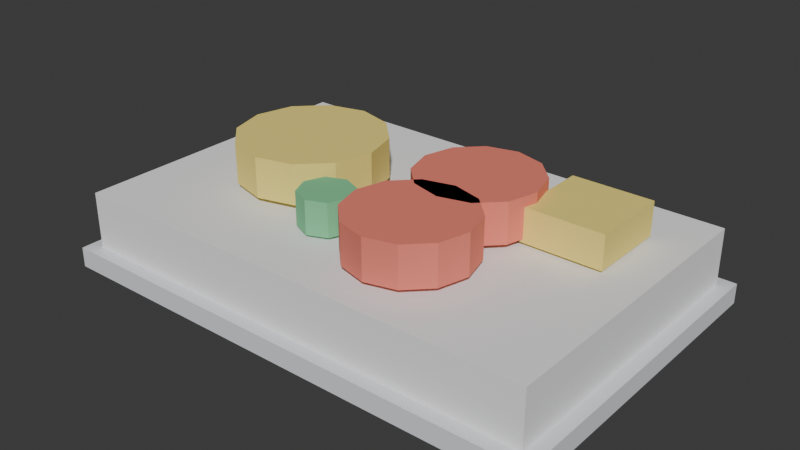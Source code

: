 # Source: ELD_PORTA_FRIOS_v01.blend  (saved by Blender 4.2.66; exported with 4.5.12 LTS)
import bpy
from mathutils import Matrix  # noqa: F401  (used for matrix-valued properties, if any)

bpy.ops.wm.read_factory_settings(use_empty=True)
scene = bpy.context.scene
scene.name = 'Scene'

# ---- collections
col_collection = bpy.data.collections.new('Collection'); scene.collection.children.link(col_collection)

# ---- materials (node trees are filled in below, after node groups)
mat_polyroom_pbr = bpy.data.materials.new('Polyroom_PBR')

# ---- material node trees
mat_polyroom_pbr.use_nodes = True; mat_polyroom_pbr.node_tree.nodes.clear()
_N = mat_polyroom_pbr.node_tree.nodes; _L = mat_polyroom_pbr.node_tree.links
n0 = _N.new('ShaderNodeOutputMaterial'); n0.name = 'Material Output'; n0.location = (300, 0)
n1 = _N.new('ShaderNodeBsdfPrincipled'); n1.name = 'Principled BSDF'; n1.location = (0, 0)
n1.inputs[2].default_value = 0.8
n2 = _N.new('ShaderNodeVertexColor'); n2.name = 'Color Attribute'; n2.location = (-300, 0)
n2.layer_name = 'Color'
_L.new(n2.outputs[0], n1.inputs[0])
_L.new(n1.outputs[0], n0.inputs[0])
n0.is_active_output = True

# ---- world
world_world = bpy.data.worlds.new('World'); scene.world = world_world
world_world.use_nodes = True; world_world.node_tree.nodes.clear()
_N = world_world.node_tree.nodes; _L = world_world.node_tree.links
n0 = _N.new('ShaderNodeOutputWorld'); n0.name = 'World Output'; n0.location = (300, 300)
n1 = _N.new('ShaderNodeBackground'); n1.name = 'Background'; n1.location = (10, 300)
n1.inputs[0].default_value = (0.05088, 0.05088, 0.05088, 1.0)
_L.new(n1.outputs[0], n0.inputs[0])
n0.is_active_output = True
world_world.color = (0.05088, 0.05088, 0.05088)
world_world.sun_shadow_jitter_overblur = 0.0

# ---- meshes
me_eld_porta_frios_v01 = bpy.data.meshes.new('ELD_PORTA_FRIOS_v01')
me_eld_porta_frios_v01.from_pydata([(-0.18, -0.115, 0.0075), (-0.18, -0.115, 0.0575), (-0.18, 0.115, 0.0075), (-0.18, 0.115, 0.0575), (0.18, -0.115, 0.0075), (0.18, -0.115, 0.0575), (0.18, 0.115, 0.0075), (0.18, 0.115, 0.0575), (-0.08, 0.055, 0.0625), (-0.08, 0.055, 0.0925), (-0.0525, 0.04763, 0.0625), (-0.0525, 0.04763, 0.0925), (-0.03237, 0.0275, 0.0625), (-0.03237, 0.0275, 0.0925), (-0.025, 0.0, 0.0625), (-0.025, 0.0, 0.0925), (-0.03237, -0.0275, 0.0625), (-0.03237, -0.0275, 0.0925), (-0.0525, -0.04763, 0.0625), (-0.0525, -0.04763, 0.0925), (-0.08, -0.055, 0.0625), (-0.08, -0.055, 0.0925), (-0.1075, -0.04763, 0.0625), (-0.1075, -0.04763, 0.0925), (-0.1276, -0.0275, 0.0625), (-0.1276, -0.0275, 0.0925), (-0.135, 0.0, 0.0625), (-0.135, 0.0, 0.0925), (-0.1276, 0.0275, 0.0625), (-0.1276, 0.0275, 0.0925), (-0.1075, 0.04763, 0.0625), (-0.1075, 0.04763, 0.0925), (0.05, 0.065, 0.0625), (0.05, 0.065, 0.0925), (0.0725, 0.05897, 0.0625), (0.0725, 0.05897, 0.0925), (0.08897, 0.0425, 0.0625), (0.08897, 0.0425, 0.0925), (0.095, 0.02, 0.0625), (0.095, 0.02, 0.0925), (0.08897, -0.0025, 0.0625), (0.08897, -0.0025, 0.0925), (0.0725, -0.01897, 0.0625), (0.0725, -0.01897, 0.0925), (0.05, -0.025, 0.0625), (0.05, -0.025, 0.0925), (0.0275, -0.01897, 0.0625), (0.0275, -0.01897, 0.0925), (0.01103, -0.0025, 0.0625), (0.01103, -0.0025, 0.0925), (0.005, 0.02, 0.0625), (0.005, 0.02, 0.0925), (0.01103, 0.0425, 0.0625), (0.01103, 0.0425, 0.0925), (0.0275, 0.05897, 0.0625), (0.0275, 0.05897, 0.0925), (0.05, -0.005, 0.0625), (0.05, -0.005, 0.0925), (0.0725, -0.01103, 0.0625), (0.0725, -0.01103, 0.0925), (0.08897, -0.0275, 0.0625), (0.08897, -0.0275, 0.0925), (0.095, -0.05, 0.0625), (0.095, -0.05, 0.0925), (0.08897, -0.0725, 0.0625), (0.08897, -0.0725, 0.0925), (0.0725, -0.08897, 0.0625), (0.0725, -0.08897, 0.0925), (0.05, -0.095, 0.0625), (0.05, -0.095, 0.0925), (0.0275, -0.08897, 0.0625), (0.0275, -0.08897, 0.0925), (0.01103, -0.0725, 0.0625), (0.01103, -0.0725, 0.0925), (0.005, -0.05, 0.0625), (0.005, -0.05, 0.0925), (0.01103, -0.0275, 0.0625), (0.01103, -0.0275, 0.0925), (0.0275, -0.01103, 0.0625), (0.0275, -0.01103, 0.0925), (0.09, 0.01, 0.06), (0.09, 0.01, 0.085), (0.09, 0.07, 0.06), (0.09, 0.07, 0.085), (0.15, 0.01, 0.06), (0.15, 0.01, 0.085), (0.15, 0.07, 0.06), (0.15, 0.07, 0.085), (-0.02, -0.03, 0.06), (-0.02, -0.03, 0.085), (-0.005858, -0.03586, 0.06), (-0.005858, -0.03586, 0.085), (0.0, -0.05, 0.06), (0.0, -0.05, 0.085), (-0.005858, -0.06414, 0.06), (-0.005858, -0.06414, 0.085), (-0.02, -0.07, 0.06), (-0.02, -0.07, 0.085), (-0.03414, -0.06414, 0.06), (-0.03414, -0.06414, 0.085), (-0.04, -0.05, 0.06), (-0.04, -0.05, 0.085), (-0.03414, -0.03586, 0.06), (-0.03414, -0.03586, 0.085), (-0.19, -0.125, 0.0), (-0.19, -0.125, 0.015), (-0.19, 0.125, 0.0), (-0.19, 0.125, 0.015), (0.19, -0.125, 0.0), (0.19, -0.125, 0.015), (0.19, 0.125, 0.0), (0.19, 0.125, 0.015)], [], [(0, 1, 3, 2), (2, 3, 7, 6), (6, 7, 5, 4), (4, 5, 1, 0), (2, 6, 4, 0), (7, 3, 1, 5), (8, 9, 11, 10), (10, 11, 13, 12), (12, 13, 15, 14), (14, 15, 17, 16), (16, 17, 19, 18), (18, 19, 21, 20), (20, 21, 23, 22), (22, 23, 25, 24), (24, 25, 27, 26), (26, 27, 29, 28), (11, 9, 31, 29, 27, 25, 23, 21, 19, 17, 15, 13), (28, 29, 31, 30), (30, 31, 9, 8), (8, 10, 12, 14, 16, 18, 20, 22, 24, 26, 28, 30), (32, 33, 35, 34), (34, 35, 37, 36), (36, 37, 39, 38), (38, 39, 41, 40), (40, 41, 43, 42), (42, 43, 45, 44), (44, 45, 47, 46), (46, 47, 49, 48), (48, 49, 51, 50), (50, 51, 53, 52), (35, 33, 55, 53, 51, 49, 47, 45, 43, 41, 39, 37), (52, 53, 55, 54), (54, 55, 33, 32), (32, 34, 36, 38, 40, 42, 44, 46, 48, 50, 52, 54), (56, 57, 59, 58), (58, 59, 61, 60), (60, 61, 63, 62), (62, 63, 65, 64), (64, 65, 67, 66), (66, 67, 69, 68), (68, 69, 71, 70), (70, 71, 73, 72), (72, 73, 75, 74), (74, 75, 77, 76), (59, 57, 79, 77, 75, 73, 71, 69, 67, 65, 63, 61), (76, 77, 79, 78), (78, 79, 57, 56), (56, 58, 60, 62, 64, 66, 68, 70, 72, 74, 76, 78), (80, 81, 83, 82), (82, 83, 87, 86), (86, 87, 85, 84), (84, 85, 81, 80), (82, 86, 84, 80), (87, 83, 81, 85), (88, 89, 91, 90), (90, 91, 93, 92), (92, 93, 95, 94), (94, 95, 97, 96), (96, 97, 99, 98), (98, 99, 101, 100), (91, 89, 103, 101, 99, 97, 95, 93), (100, 101, 103, 102), (102, 103, 89, 88), (88, 90, 92, 94, 96, 98, 100, 102), (104, 105, 107, 106), (106, 107, 111, 110), (110, 111, 109, 108), (108, 109, 105, 104), (106, 110, 108, 104), (111, 107, 105, 109)])
_uv = me_eld_porta_frios_v01.uv_layers.new(name='UVMap')
_uv.uv.foreach_set('vector', [0.7741, 0.6858, 0.7144, 0.6858, 0.7144, 0.4282, 0.7741, 0.4282, 0.6978, 0.4285, 0.6381, 0.4285, 0.6381, 0.008314, 0.6978, 0.008314, 0.6978, 0.7137, 0.6381, 0.7137, 0.6381, 0.4452, 0.6978, 0.4452, 0.7741, 0.4116, 0.7144, 0.4116, 0.7144, 0.008314, 0.7741, 0.008314, 0.2827, 0.4783, 0.2827, 0.9078, 0.008314, 0.9078, 0.008314, 0.4783, 0.5738, 0.4783, 0.5738, 0.9078, 0.2994, 0.9078, 0.2994, 0.4783, 0.9301, 0.3795, 0.8943, 0.3795, 0.8943, 0.3492, 0.9301, 0.3492, 0.9301, 0.3326, 0.8943, 0.3326, 0.8943, 0.3041, 0.9301, 0.3041, 0.9301, 0.3041, 0.8943, 0.3041, 0.8943, 0.2702, 0.9301, 0.2702, 0.9301, 0.2702, 0.8943, 0.2702, 0.8943, 0.2399, 0.9301, 0.2399, 0.9301, 0.5526, 0.8943, 0.5526, 0.8943, 0.5218, 0.9301, 0.5218, 0.9301, 0.5218, 0.8943, 0.5218, 0.8943, 0.4879, 0.9301, 0.4879, 0.9301, 0.4879, 0.8943, 0.4879, 0.8943, 0.4602, 0.9301, 0.4602, 0.9301, 0.6617, 0.8943, 0.6617, 0.8943, 0.6308, 0.9301, 0.6308, 0.9301, 0.6308, 0.8943, 0.6308, 0.8943, 0.597, 0.9301, 0.597, 0.9301, 0.597, 0.8943, 0.597, 0.8943, 0.5692, 0.9301, 0.5692, 0.8412, 0.7828, 0.8242, 0.8122, 0.7948, 0.8292, 0.7608, 0.8292, 0.7314, 0.8122, 0.7144, 0.7828, 0.7144, 0.7489, 0.7314, 0.7194, 0.7608, 0.7025, 0.7948, 0.7025, 0.8242, 0.7194, 0.8412, 0.7489, 0.9301, 0.4419, 0.8943, 0.4419, 0.8943, 0.4134, 0.9301, 0.4134, 0.9301, 0.4134, 0.8943, 0.4134, 0.8943, 0.3795, 0.9301, 0.3795, 0.8077, 0.1181, 0.7907, 0.08868, 0.7907, 0.05472, 0.8077, 0.0253, 0.8371, 0.008314, 0.8711, 0.008314, 0.9005, 0.0253, 0.9175, 0.05472, 0.9175, 0.08868, 0.9005, 0.1181, 0.8711, 0.1351, 0.8371, 0.1351, 0.9699, 0.03309, 0.9341, 0.03309, 0.9341, 0.008314, 0.9699, 0.008314, 0.9825, 0.3158, 0.9467, 0.3158, 0.9467, 0.2925, 0.9825, 0.2925, 0.9825, 0.2925, 0.9467, 0.2925, 0.9467, 0.2647, 0.9825, 0.2647, 0.9825, 0.2647, 0.9467, 0.2647, 0.9467, 0.2399, 0.9825, 0.2399, 0.9825, 0.5342, 0.9467, 0.5342, 0.9467, 0.5089, 0.9825, 0.5089, 0.9825, 0.5089, 0.9467, 0.5089, 0.9467, 0.4813, 0.9825, 0.4813, 0.9825, 0.4813, 0.9467, 0.4813, 0.9467, 0.4585, 0.9825, 0.4585, 0.9825, 0.6264, 0.9467, 0.6264, 0.9467, 0.6012, 0.9825, 0.6012, 0.9825, 0.6012, 0.9467, 0.6012, 0.9467, 0.5735, 0.9825, 0.5735, 0.9825, 0.5735, 0.9467, 0.5735, 0.9467, 0.5508, 0.9825, 0.5508, 0.6598, 0.834, 0.632, 0.834, 0.608, 0.8201, 0.5941, 0.796, 0.5941, 0.7682, 0.608, 0.7442, 0.632, 0.7303, 0.6598, 0.7303, 0.6839, 0.7442, 0.6978, 0.7682, 0.6978, 0.796, 0.6839, 0.8201, 0.9699, 0.08414, 0.9341, 0.08414, 0.9341, 0.06084, 0.9699, 0.06084, 0.9699, 0.06084, 0.9341, 0.06084, 0.9341, 0.03309, 0.9699, 0.03309, 0.7144, 0.9116, 0.7144, 0.8838, 0.7283, 0.8597, 0.7524, 0.8458, 0.7802, 0.8458, 0.8042, 0.8597, 0.8181, 0.8838, 0.8181, 0.9116, 0.8042, 0.9357, 0.7802, 0.9496, 0.7524, 0.9496, 0.7283, 0.9357, 0.9825, 0.374, 0.9467, 0.374, 0.9467, 0.3492, 0.9825, 0.3492, 0.9818, 0.8292, 0.946, 0.8292, 0.946, 0.8059, 0.9818, 0.8059, 0.9818, 0.8059, 0.946, 0.8059, 0.946, 0.7782, 0.9818, 0.7782, 0.9818, 0.7782, 0.946, 0.7782, 0.946, 0.7534, 0.9818, 0.7534, 0.9825, 0.7187, 0.9467, 0.7187, 0.9467, 0.6934, 0.9825, 0.6934, 0.9825, 0.6934, 0.9467, 0.6934, 0.9467, 0.6658, 0.9825, 0.6658, 0.9825, 0.6658, 0.9467, 0.6658, 0.9467, 0.643, 0.9825, 0.643, 0.9909, 0.9215, 0.9551, 0.9215, 0.9551, 0.8963, 0.9909, 0.8963, 0.9909, 0.8963, 0.9551, 0.8963, 0.9551, 0.8686, 0.9909, 0.8686, 0.9909, 0.8686, 0.9551, 0.8686, 0.9551, 0.8458, 0.9909, 0.8458, 0.6839, 0.9405, 0.6598, 0.9544, 0.632, 0.9544, 0.608, 0.9405, 0.5941, 0.9164, 0.5941, 0.8886, 0.608, 0.8645, 0.632, 0.8506, 0.6598, 0.8506, 0.6839, 0.8645, 0.6978, 0.8886, 0.6978, 0.9164, 0.9825, 0.4251, 0.9467, 0.4251, 0.9467, 0.4018, 0.9825, 0.4018, 0.9825, 0.4018, 0.9467, 0.4018, 0.9467, 0.374, 0.9825, 0.374, 0.8348, 0.9116, 0.8348, 0.8838, 0.8487, 0.8597, 0.8727, 0.8458, 0.9005, 0.8458, 0.9246, 0.8597, 0.9385, 0.8838, 0.9385, 0.9116, 0.9246, 0.9357, 0.9005, 0.9496, 0.8727, 0.9496, 0.8487, 0.9357, 0.8205, 0.6791, 0.7907, 0.6791, 0.7907, 0.6119, 0.8205, 0.6119, 0.6202, 0.635, 0.5904, 0.635, 0.5904, 0.565, 0.6202, 0.565, 0.6202, 0.5484, 0.5904, 0.5484, 0.5904, 0.4783, 0.6202, 0.4783, 0.03814, 0.9917, 0.008314, 0.9917, 0.008314, 0.9245, 0.03814, 0.9245, 0.9294, 0.8292, 0.8578, 0.8292, 0.8578, 0.7576, 0.9294, 0.7576, 0.9659, 0.2233, 0.8943, 0.2233, 0.8943, 0.1517, 0.9659, 0.1517, 0.6202, 0.6667, 0.5904, 0.6667, 0.5904, 0.6517, 0.6202, 0.6517, 0.9241, 0.7113, 0.8943, 0.7113, 0.8943, 0.6933, 0.9241, 0.6933, 0.9241, 0.6933, 0.8943, 0.6933, 0.8943, 0.6783, 0.9241, 0.6783, 0.2525, 0.9562, 0.2227, 0.9562, 0.2227, 0.9379, 0.2525, 0.9379, 0.2525, 0.9379, 0.2227, 0.9379, 0.2227, 0.9245, 0.2525, 0.9245, 0.206, 0.9562, 0.1762, 0.9562, 0.1762, 0.9379, 0.206, 0.9379, 0.08595, 0.9686, 0.06769, 0.9686, 0.05477, 0.9557, 0.05477, 0.9374, 0.06769, 0.9245, 0.08595, 0.9245, 0.09886, 0.9374, 0.09886, 0.9557, 0.206, 0.9379, 0.1762, 0.9379, 0.1762, 0.9245, 0.206, 0.9245, 0.6202, 0.6847, 0.5904, 0.6847, 0.5904, 0.6667, 0.6202, 0.6667, 0.1284, 0.9686, 0.1155, 0.9557, 0.1155, 0.9374, 0.1284, 0.9245, 0.1467, 0.9245, 0.1596, 0.9374, 0.1596, 0.9557, 0.1467, 0.9686, 0.8776, 0.7402, 0.8598, 0.7402, 0.8598, 0.4602, 0.8776, 0.4602, 0.8086, 0.5953, 0.7907, 0.5953, 0.7907, 0.1517, 0.8086, 0.1517, 0.8776, 0.4435, 0.8598, 0.4435, 0.8598, 0.1517, 0.8776, 0.1517, 0.8431, 0.5774, 0.8252, 0.5774, 0.8252, 0.1517, 0.8431, 0.1517, 0.3066, 0.008314, 0.3066, 0.4617, 0.008314, 0.4617, 0.008314, 0.008314, 0.6215, 0.008314, 0.6215, 0.4617, 0.3232, 0.4617, 0.3232, 0.008314])
_ca = me_eld_porta_frios_v01.color_attributes.new('Color', 'FLOAT_COLOR', 'POINT')
_ca.data.foreach_set('color', [0.92, 0.92, 0.93, 1.0, 0.92, 0.92, 0.93, 1.0, 0.92, 0.92, 0.93, 1.0, 0.92, 0.92, 0.93, 1.0, 0.92, 0.92, 0.93, 1.0, 0.92, 0.92, 0.93, 1.0, 0.92, 0.92, 0.93, 1.0, 0.92, 0.92, 0.93, 1.0, 0.92, 0.75, 0.2, 1.0, 0.92, 0.75, 0.2, 1.0, 0.92, 0.75, 0.2, 1.0, 0.92, 0.75, 0.2, 1.0, 0.92, 0.75, 0.2, 1.0, 0.92, 0.75, 0.2, 1.0, 0.92, 0.75, 0.2, 1.0, 0.92, 0.75, 0.2, 1.0, 0.92, 0.75, 0.2, 1.0, 0.92, 0.75, 0.2, 1.0, 0.92, 0.75, 0.2, 1.0, 0.92, 0.75, 0.2, 1.0, 0.92, 0.75, 0.2, 1.0, 0.92, 0.75, 0.2, 1.0, 0.92, 0.75, 0.2, 1.0, 0.92, 0.75, 0.2, 1.0, 0.92, 0.75, 0.2, 1.0, 0.92, 0.75, 0.2, 1.0, 0.92, 0.75, 0.2, 1.0, 0.92, 0.75, 0.2, 1.0, 0.92, 0.75, 0.2, 1.0, 0.92, 0.75, 0.2, 1.0, 0.92, 0.75, 0.2, 1.0, 0.92, 0.75, 0.2, 1.0, 0.85, 0.22, 0.16, 1.0, 0.85, 0.22, 0.16, 1.0, 0.85, 0.22, 0.16, 1.0, 0.85, 0.22, 0.16, 1.0, 0.85, 0.22, 0.16, 1.0, 0.85, 0.22, 0.16, 1.0, 0.85, 0.22, 0.16, 1.0, 0.85, 0.22, 0.16, 1.0, 0.85, 0.22, 0.16, 1.0, 0.85, 0.22, 0.16, 1.0, 0.85, 0.22, 0.16, 1.0, 0.85, 0.22, 0.16, 1.0, 0.85, 0.22, 0.16, 1.0, 0.85, 0.22, 0.16, 1.0, 0.85, 0.22, 0.16, 1.0, 0.85, 0.22, 0.16, 1.0, 0.85, 0.22, 0.16, 1.0, 0.85, 0.22, 0.16, 1.0, 0.85, 0.22, 0.16, 1.0, 0.85, 0.22, 0.16, 1.0, 0.85, 0.22, 0.16, 1.0, 0.85, 0.22, 0.16, 1.0, 0.85, 0.22, 0.16, 1.0, 0.85, 0.22, 0.16, 1.0, 0.85, 0.22, 0.16, 1.0, 0.85, 0.22, 0.16, 1.0, 0.85, 0.22, 0.16, 1.0, 0.85, 0.22, 0.16, 1.0, 0.85, 0.22, 0.16, 1.0, 0.85, 0.22, 0.16, 1.0, 0.85, 0.22, 0.16, 1.0, 0.85, 0.22, 0.16, 1.0, 0.85, 0.22, 0.16, 1.0, 0.85, 0.22, 0.16, 1.0, 0.85, 0.22, 0.16, 1.0, 0.85, 0.22, 0.16, 1.0, 0.85, 0.22, 0.16, 1.0, 0.85, 0.22, 0.16, 1.0, 0.85, 0.22, 0.16, 1.0, 0.85, 0.22, 0.16, 1.0, 0.85, 0.22, 0.16, 1.0, 0.85, 0.22, 0.16, 1.0, 0.85, 0.22, 0.16, 1.0, 0.85, 0.22, 0.16, 1.0, 0.85, 0.22, 0.16, 1.0, 0.85, 0.22, 0.16, 1.0, 0.85, 0.22, 0.16, 1.0, 0.85, 0.22, 0.16, 1.0, 0.92, 0.75, 0.2, 1.0, 0.92, 0.75, 0.2, 1.0, 0.92, 0.75, 0.2, 1.0, 0.92, 0.75, 0.2, 1.0, 0.92, 0.75, 0.2, 1.0, 0.92, 0.75, 0.2, 1.0, 0.92, 0.75, 0.2, 1.0, 0.92, 0.75, 0.2, 1.0, 0.2, 0.6, 0.3, 1.0, 0.2, 0.6, 0.3, 1.0, 0.2, 0.6, 0.3, 1.0, 0.2, 0.6, 0.3, 1.0, 0.2, 0.6, 0.3, 1.0, 0.2, 0.6, 0.3, 1.0, 0.2, 0.6, 0.3, 1.0, 0.2, 0.6, 0.3, 1.0, 0.2, 0.6, 0.3, 1.0, 0.2, 0.6, 0.3, 1.0, 0.2, 0.6, 0.3, 1.0, 0.2, 0.6, 0.3, 1.0, 0.2, 0.6, 0.3, 1.0, 0.2, 0.6, 0.3, 1.0, 0.2, 0.6, 0.3, 1.0, 0.2, 0.6, 0.3, 1.0, 0.78, 0.79, 0.82, 1.0, 0.78, 0.79, 0.82, 1.0, 0.78, 0.79, 0.82, 1.0, 0.78, 0.79, 0.82, 1.0, 0.78, 0.79, 0.82, 1.0, 0.78, 0.79, 0.82, 1.0, 0.78, 0.79, 0.82, 1.0, 0.78, 0.79, 0.82, 1.0])
me_eld_porta_frios_v01.materials.append(mat_polyroom_pbr)
me_eld_porta_frios_v01.update()

# ---- objects
ob_eld_porta_frios_v01 = bpy.data.objects.new('ELD_PORTA_FRIOS_v01', me_eld_porta_frios_v01)

# ---- transforms, parenting, visibility, modifiers, constraints
ob_eld_porta_frios_v01.location = (0.0, 0.0, 0.0)

# ---- collection membership
col_collection.objects.link(ob_eld_porta_frios_v01)

# ---- scene / render settings (as saved in the file)
scene.frame_start = 1; scene.frame_end = 250; scene.frame_set(1)
scene.render.engine = 'BLENDER_EEVEE_NEXT'
bpy.context.view_layer.update()

# ---- added for rendering (the .blend has no active camera and no usable light): camera, sun
cam_auto = bpy.data.cameras.new('AutoCamera')
cam_auto.lens = 50.0
cam_auto.sensor_width = 36.0
cam_auto.clip_end = 1000.0
ob_auto_camera = bpy.data.objects.new('AutoCamera', cam_auto)
scene.collection.objects.link(ob_auto_camera)
ob_auto_camera.location = (0.429464, -0.515357, 0.389821)
ob_auto_camera.rotation_euler = (1.09748, -7.21219e-08, 0.694738)
scene.camera = ob_auto_camera
light_auto_sun = bpy.data.lights.new('AutoSun', 'SUN')
light_auto_sun.energy = 3.0
light_auto_sun.angle = 0.0523599
ob_auto_sun = bpy.data.objects.new('AutoSun', light_auto_sun)
scene.collection.objects.link(ob_auto_sun)
ob_auto_sun.rotation_euler = (0.872665, 0.174533, 0.523599)
bpy.context.view_layer.update()
